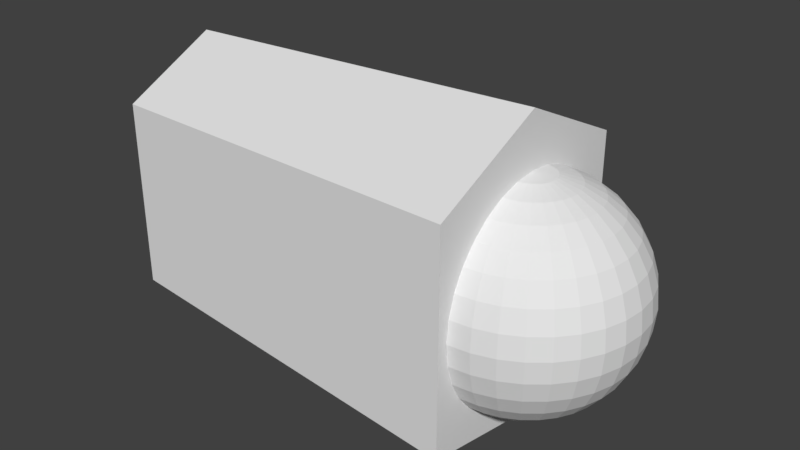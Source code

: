 # Source: R_finger0_0.blend  (saved by Blender 2.79.0; exported with 4.5.12 LTS)
import bpy
from mathutils import Matrix  # noqa: F401  (used for matrix-valued properties, if any)

bpy.ops.wm.read_factory_settings(use_empty=True)
scene = bpy.context.scene
scene.name = 'Scene'

# ---- collections
col_collection_1 = bpy.data.collections.new('Collection 1'); scene.collection.children.link(col_collection_1)

# ---- materials (node trees are filled in below, after node groups)
mat_r_finger0_0 = bpy.data.materials.new('R_finger0_0')
mat_r_finger0_0.alpha_threshold = 0.0
mat_r_finger0_0.use_transparent_shadow = False
mat_r_finger0_0.roughness = 0.5

# ---- material node trees

# ---- world
world_world = bpy.data.worlds.new('World'); scene.world = world_world
world_world.color = (0.05088, 0.05088, 0.05088)
world_world.use_sun_shadow = False
world_world.sun_shadow_jitter_overblur = 0.0
world_world.cycles.sampling_method = 'MANUAL'

# ---- meshes
me_028 = bpy.data.meshes.new('球.028')
me_028.from_pydata([(3.266e-07, 0.1951, 0.9808), (3.192e-07, 0.3827, 0.9239), (3.117e-07, 0.5556, 0.8315), (3.192e-07, 0.7071, 0.7071), (3.341e-07, 0.8315, 0.5556), (2.745e-07, 0.9239, 0.3827), (3.937e-07, 0.9808, 0.1951), (3.788e-07, 1.0, 7.55e-08), (3.937e-07, 0.9808, -0.1951), (2.298e-07, 0.9239, -0.3827), (3.341e-07, 0.8315, -0.5556), (3.192e-07, 0.7071, -0.7071), (3.415e-07, 0.5556, -0.8315), (3.043e-07, 0.3827, -0.9239), (3.08e-07, 0.1951, -0.9808), (0.03806, 0.1913, 0.9808), (0.07466, 0.3753, 0.9239), (0.1084, 0.5449, 0.8315), (0.138, 0.6935, 0.7071), (0.1622, 0.8155, 0.5556), (0.1802, 0.9061, 0.3827), (0.1913, 0.9619, 0.1951), (0.1951, 0.9808, 7.55e-08), (0.1913, 0.9619, -0.1951), (0.1802, 0.9061, -0.3827), (0.1622, 0.8155, -0.5556), (0.138, 0.6935, -0.7071), (0.1084, 0.5449, -0.8315), (0.07466, 0.3753, -0.9239), (0.03806, 0.1913, -0.9808), (0.07466, 0.1802, 0.9808), (0.1464, 0.3536, 0.9239), (0.2126, 0.5133, 0.8315), (0.2706, 0.6533, 0.7071), (0.3182, 0.7682, 0.5556), (0.3536, 0.8536, 0.3827), (0.3753, 0.9061, 0.1951), (0.3827, 0.9239, 7.55e-08), (0.3753, 0.9061, -0.1951), (0.3536, 0.8536, -0.3827), (0.3182, 0.7682, -0.5556), (0.2706, 0.6533, -0.7071), (0.2126, 0.5133, -0.8315), (0.1464, 0.3536, -0.9239), (0.07466, 0.1802, -0.9808), (0.1084, 0.1622, 0.9808), (0.2126, 0.3182, 0.9239), (0.3087, 0.4619, 0.8315), (0.3928, 0.5879, 0.7071), (0.4619, 0.6913, 0.5556), (0.5133, 0.7682, 0.3827), (0.5449, 0.8155, 0.1951), (0.5556, 0.8315, 7.55e-08), (0.5449, 0.8155, -0.1951), (0.5133, 0.7682, -0.3827), (0.4619, 0.6913, -0.5556), (0.3928, 0.5879, -0.7071), (0.3087, 0.4619, -0.8315), (0.2126, 0.3182, -0.9239), (0.1084, 0.1622, -0.9808), (0.138, 0.1379, 0.9808), (0.2706, 0.2706, 0.9239), (0.3928, 0.3928, 0.8315), (0.5, 0.5, 0.7071), (0.5879, 0.5879, 0.5556), (0.6533, 0.6533, 0.3827), (0.6935, 0.6935, 0.1951), (0.7071, 0.7071, 7.55e-08), (0.6935, 0.6935, -0.1951), (0.6533, 0.6533, -0.3827), (0.5879, 0.5879, -0.5556), (0.5, 0.5, -0.7071), (0.3928, 0.3928, -0.8315), (0.2706, 0.2706, -0.9239), (0.138, 0.1379, -0.9808), (0.1622, 0.1084, 0.9808), (0.3182, 0.2126, 0.9239), (0.4619, 0.3087, 0.8315), (0.5879, 0.3928, 0.7071), (0.6913, 0.4619, 0.5556), (0.7682, 0.5133, 0.3827), (0.8155, 0.5449, 0.1951), (0.8315, 0.5556, 7.55e-08), (0.8155, 0.5449, -0.1951), (0.7682, 0.5133, -0.3827), (0.6913, 0.4619, -0.5556), (0.5879, 0.3928, -0.7071), (0.4619, 0.3087, -0.8315), (0.3182, 0.2126, -0.9239), (0.1622, 0.1084, -0.9808), (0.1802, 0.07466, 0.9808), (0.3536, 0.1464, 0.9239), (0.5133, 0.2126, 0.8315), (0.6533, 0.2706, 0.7071), (0.7682, 0.3182, 0.5556), (0.8536, 0.3536, 0.3827), (0.9061, 0.3753, 0.1951), (0.9239, 0.3827, 7.55e-08), (0.9061, 0.3753, -0.1951), (0.8536, 0.3536, -0.3827), (0.7682, 0.3182, -0.5556), (0.6533, 0.2706, -0.7071), (0.5133, 0.2126, -0.8315), (0.3536, 0.1464, -0.9239), (0.1802, 0.07466, -0.9808), (0.1913, 0.03806, 0.9808), (0.3753, 0.07466, 0.9239), (0.5449, 0.1084, 0.8315), (0.6935, 0.1379, 0.7071), (0.8155, 0.1622, 0.5556), (0.9061, 0.1802, 0.3827), (0.9619, 0.1913, 0.1951), (0.9808, 0.1951, 7.55e-08), (0.9619, 0.1913, -0.1951), (0.9061, 0.1802, -0.3827), (0.8155, 0.1622, -0.5556), (0.6935, 0.1379, -0.7071), (0.5449, 0.1084, -0.8315), (0.3753, 0.07466, -0.9239), (0.1913, 0.03806, -0.9808), (0.1951, -7.212e-09, 0.9808), (0.3827, 4.122e-08, 0.9239), (0.5556, 2.632e-08, 0.8315), (0.7071, -2.584e-08, 0.7071), (0.8315, -8.544e-08, 0.5556), (0.9239, 6.357e-08, 0.3827), (0.9808, -8.544e-08, 0.1951), (1.0, -1.003e-07, 7.55e-08), (0.9808, -8.544e-08, -0.1951), (0.9239, 6.357e-08, -0.3827), (0.8315, -8.544e-08, -0.5556), (0.7071, -2.584e-08, -0.7071), (0.5556, -1.094e-08, -0.8315), (0.3827, 3.964e-09, -0.9239), (0.1951, 3.964e-09, -0.9808), (0.1913, -0.03806, 0.9808), (0.3753, -0.07466, 0.9239), (0.5449, -0.1084, 0.8315), (0.6935, -0.1379, 0.7071), (0.8155, -0.1622, 0.5556), (0.9061, -0.1802, 0.3827), (0.9619, -0.1913, 0.1951), (0.9808, -0.1951, 7.55e-08), (0.9619, -0.1913, -0.1951), (0.9061, -0.1802, -0.3827), (0.8155, -0.1622, -0.5556), (0.6935, -0.1379, -0.7071), (0.5449, -0.1084, -0.8315), (0.3753, -0.07466, -0.9239), (0.1913, -0.03806, -0.9808), (0.1802, -0.07466, 0.9808), (0.3536, -0.1464, 0.9239), (0.5133, -0.2126, 0.8315), (0.6533, -0.2706, 0.7071), (0.7682, -0.3182, 0.5556), (0.8536, -0.3536, 0.3827), (0.9061, -0.3753, 0.1951), (0.9239, -0.3827, 7.55e-08), (0.9061, -0.3753, -0.1951), (0.8536, -0.3536, -0.3827), (0.7682, -0.3182, -0.5556), (0.6533, -0.2706, -0.7071), (0.5133, -0.2126, -0.8315), (0.3536, -0.1464, -0.9239), (0.1802, -0.07466, -0.9808), (0.1622, -0.1084, 0.9808), (0.3182, -0.2126, 0.9239), (0.4619, -0.3087, 0.8315), (0.5879, -0.3928, 0.7071), (0.6913, -0.4619, 0.5556), (0.7682, -0.5133, 0.3827), (0.8155, -0.5449, 0.1951), (0.8315, -0.5556, 7.55e-08), (0.8155, -0.5449, -0.1951), (0.7682, -0.5133, -0.3827), (0.6913, -0.4619, -0.5556), (0.5879, -0.3928, -0.7071), (0.4619, -0.3087, -0.8315), (0.3182, -0.2126, -0.9239), (0.1622, -0.1084, -0.9808), (0.138, -0.1379, 0.9808), (0.2706, -0.2706, 0.9239), (0.3928, -0.3928, 0.8315), (0.5, -0.5, 0.7071), (0.5879, -0.5879, 0.5556), (0.6533, -0.6533, 0.3827), (0.6935, -0.6935, 0.1951), (0.7071, -0.7071, 7.55e-08), (0.6935, -0.6935, -0.1951), (0.6533, -0.6533, -0.3827), (0.5879, -0.5879, -0.5556), (0.5, -0.5, -0.7071), (0.3928, -0.3928, -0.8315), (0.2706, -0.2706, -0.9239), (0.1379, -0.1379, -0.9808), (0.1084, -0.1622, 0.9808), (0.2126, -0.3182, 0.9239), (0.3087, -0.4619, 0.8315), (0.3928, -0.5879, 0.7071), (0.4619, -0.6913, 0.5556), (0.5133, -0.7682, 0.3827), (0.5449, -0.8155, 0.1951), (0.5556, -0.8315, 7.55e-08), (0.5449, -0.8155, -0.1951), (0.5133, -0.7682, -0.3827), (0.4619, -0.6913, -0.5556), (0.3928, -0.5879, -0.7071), (0.3087, -0.4619, -0.8315), (0.2126, -0.3182, -0.9239), (0.1084, -0.1622, -0.9808), (3.258e-07, 0.0, -1.0), (0.07466, -0.1802, 0.9808), (0.1464, -0.3536, 0.9239), (0.2126, -0.5133, 0.8315), (0.2706, -0.6533, 0.7071), (0.3182, -0.7682, 0.5556), (0.3536, -0.8536, 0.3827), (0.3753, -0.9061, 0.1951), (0.3827, -0.9239, 7.55e-08), (0.3753, -0.9061, -0.1951), (0.3536, -0.8536, -0.3827), (0.3182, -0.7682, -0.5556), (0.2706, -0.6533, -0.7071), (0.2126, -0.5133, -0.8315), (0.1464, -0.3536, -0.9239), (0.07466, -0.1802, -0.9808), (0.03806, -0.1913, 0.9808), (0.07466, -0.3753, 0.9239), (0.1084, -0.5449, 0.8315), (0.1379, -0.6935, 0.7071), (0.1622, -0.8155, 0.5556), (0.1802, -0.9061, 0.3827), (0.1913, -0.9619, 0.1951), (0.1951, -0.9808, 7.55e-08), (0.1913, -0.9619, -0.1951), (0.1802, -0.9061, -0.3827), (0.1622, -0.8155, -0.5556), (0.1379, -0.6935, -0.7071), (0.1084, -0.5449, -0.8315), (0.07466, -0.3753, -0.9239), (0.03806, -0.1913, -0.9808), (3.117e-07, -0.1951, 0.9808), (2.819e-07, -0.3827, 0.9239), (2.819e-07, -0.5556, 0.8315), (1.851e-07, -0.7071, 0.7071), (1.404e-07, -0.8315, 0.5556), (3.192e-07, -0.9239, 0.3827), (9.567e-08, -0.9808, 0.1951), (1.404e-07, -1.0, 7.55e-08), (9.567e-08, -0.9808, -0.1951), (3.192e-07, -0.9239, -0.3827), (1.404e-07, -0.8315, -0.5556), (1.851e-07, -0.7071, -0.7071), (2.596e-07, -0.5556, -0.8315), (2.521e-07, -0.3827, -0.9239), (3.155e-07, -0.1951, -0.9808), (2.48e-08, -1.247e-07, 1.0), (0.004323, 1.042, 0.9736), (0.004323, -1.094, 0.9736), (-3.464, -0.9004, 0.7936), (-3.464, 0.8483, 0.7936), (0.004323, 1.042, -0.9877), (0.004323, -1.094, -0.9877), (-3.464, -0.9004, -0.9289), (-3.464, 0.8483, -0.9289), (0.004323, -0.02602, 1.175), (-3.464, -0.02602, 0.9706), (0.004323, -0.02602, -1.495), (-3.464, -0.02602, -1.375)], [], [(4, 3, 18, 19), (2, 1, 16, 17), (13, 12, 27, 28), (11, 10, 25, 26), (9, 8, 23, 24), (7, 6, 21, 22), (5, 4, 19, 20), (3, 2, 17, 18), (14, 13, 28, 29), (1, 0, 15, 16), (12, 11, 26, 27), (10, 9, 24, 25), (8, 7, 22, 23), (6, 5, 20, 21), (19, 18, 33, 34), (17, 16, 31, 32), (28, 27, 42, 43), (26, 25, 40, 41), (24, 23, 38, 39), (22, 21, 36, 37), (20, 19, 34, 35), (18, 17, 32, 33), (29, 28, 43, 44), (16, 15, 30, 31), (27, 26, 41, 42), (25, 24, 39, 40), (23, 22, 37, 38), (21, 20, 35, 36), (34, 33, 48, 49), (32, 31, 46, 47), (43, 42, 57, 58), (41, 40, 55, 56), (39, 38, 53, 54), (37, 36, 51, 52), (35, 34, 49, 50), (33, 32, 47, 48), (44, 43, 58, 59), (31, 30, 45, 46), (42, 41, 56, 57), (40, 39, 54, 55), (38, 37, 52, 53), (36, 35, 50, 51), (49, 48, 63, 64), (47, 46, 61, 62), (58, 57, 72, 73), (56, 55, 70, 71), (54, 53, 68, 69), (52, 51, 66, 67), (50, 49, 64, 65), (48, 47, 62, 63), (59, 58, 73, 74), (46, 45, 60, 61), (57, 56, 71, 72), (55, 54, 69, 70), (53, 52, 67, 68), (51, 50, 65, 66), (64, 63, 78, 79), (62, 61, 76, 77), (73, 72, 87, 88), (71, 70, 85, 86), (69, 68, 83, 84), (67, 66, 81, 82), (65, 64, 79, 80), (63, 62, 77, 78), (74, 73, 88, 89), (61, 60, 75, 76), (72, 71, 86, 87), (70, 69, 84, 85), (68, 67, 82, 83), (66, 65, 80, 81), (79, 78, 93, 94), (77, 76, 91, 92), (88, 87, 102, 103), (86, 85, 100, 101), (84, 83, 98, 99), (82, 81, 96, 97), (80, 79, 94, 95), (78, 77, 92, 93), (89, 88, 103, 104), (76, 75, 90, 91), (87, 86, 101, 102), (85, 84, 99, 100), (83, 82, 97, 98), (81, 80, 95, 96), (94, 93, 108, 109), (92, 91, 106, 107), (103, 102, 117, 118), (101, 100, 115, 116), (99, 98, 113, 114), (97, 96, 111, 112), (95, 94, 109, 110), (93, 92, 107, 108), (104, 103, 118, 119), (91, 90, 105, 106), (102, 101, 116, 117), (100, 99, 114, 115), (98, 97, 112, 113), (96, 95, 110, 111), (109, 108, 123, 124), (107, 106, 121, 122), (118, 117, 132, 133), (116, 115, 130, 131), (114, 113, 128, 129), (112, 111, 126, 127), (110, 109, 124, 125), (108, 107, 122, 123), (119, 118, 133, 134), (106, 105, 120, 121), (117, 116, 131, 132), (115, 114, 129, 130), (113, 112, 127, 128), (111, 110, 125, 126), (124, 123, 138, 139), (122, 121, 136, 137), (133, 132, 147, 148), (131, 130, 145, 146), (129, 128, 143, 144), (127, 126, 141, 142), (125, 124, 139, 140), (123, 122, 137, 138), (134, 133, 148, 149), (121, 120, 135, 136), (132, 131, 146, 147), (130, 129, 144, 145), (128, 127, 142, 143), (126, 125, 140, 141), (139, 138, 153, 154), (137, 136, 151, 152), (148, 147, 162, 163), (146, 145, 160, 161), (144, 143, 158, 159), (142, 141, 156, 157), (140, 139, 154, 155), (138, 137, 152, 153), (149, 148, 163, 164), (136, 135, 150, 151), (147, 146, 161, 162), (145, 144, 159, 160), (143, 142, 157, 158), (141, 140, 155, 156), (154, 153, 168, 169), (152, 151, 166, 167), (163, 162, 177, 178), (161, 160, 175, 176), (159, 158, 173, 174), (157, 156, 171, 172), (155, 154, 169, 170), (153, 152, 167, 168), (164, 163, 178, 179), (151, 150, 165, 166), (162, 161, 176, 177), (160, 159, 174, 175), (158, 157, 172, 173), (156, 155, 170, 171), (169, 168, 183, 184), (167, 166, 181, 182), (178, 177, 192, 193), (176, 175, 190, 191), (174, 173, 188, 189), (172, 171, 186, 187), (170, 169, 184, 185), (168, 167, 182, 183), (179, 178, 193, 194), (166, 165, 180, 181), (177, 176, 191, 192), (175, 174, 189, 190), (173, 172, 187, 188), (171, 170, 185, 186), (184, 183, 198, 199), (182, 181, 196, 197), (193, 192, 207, 208), (191, 190, 205, 206), (189, 188, 203, 204), (187, 186, 201, 202), (185, 184, 199, 200), (183, 182, 197, 198), (194, 193, 208, 209), (181, 180, 195, 196), (192, 191, 206, 207), (190, 189, 204, 205), (188, 187, 202, 203), (186, 185, 200, 201), (199, 198, 214, 215), (197, 196, 212, 213), (208, 207, 223, 224), (206, 205, 221, 222), (204, 203, 219, 220), (202, 201, 217, 218), (200, 199, 215, 216), (198, 197, 213, 214), (209, 208, 224, 225), (196, 195, 211, 212), (207, 206, 222, 223), (205, 204, 220, 221), (203, 202, 218, 219), (201, 200, 216, 217), (215, 214, 229, 230), (213, 212, 227, 228), (224, 223, 238, 239), (222, 221, 236, 237), (220, 219, 234, 235), (218, 217, 232, 233), (216, 215, 230, 231), (214, 213, 228, 229), (225, 224, 239, 240), (212, 211, 226, 227), (223, 222, 237, 238), (221, 220, 235, 236), (219, 218, 233, 234), (217, 216, 231, 232), (230, 229, 244, 245), (228, 227, 242, 243), (239, 238, 253, 254), (237, 236, 251, 252), (235, 234, 249, 250), (233, 232, 247, 248), (231, 230, 245, 246), (229, 228, 243, 244), (240, 239, 254, 255), (227, 226, 241, 242), (238, 237, 252, 253), (236, 235, 250, 251), (234, 233, 248, 249), (232, 231, 246, 247), (210, 14, 29), (0, 256, 15), (210, 29, 44), (15, 256, 30), (210, 44, 59), (30, 256, 45), (210, 59, 74), (45, 256, 60), (210, 74, 89), (60, 256, 75), (210, 89, 104), (75, 256, 90), (210, 104, 119), (90, 256, 105), (210, 119, 134), (105, 256, 120), (210, 134, 149), (120, 256, 135), (210, 149, 164), (135, 256, 150), (210, 164, 179), (150, 256, 165), (210, 179, 194), (165, 256, 180), (210, 194, 209), (180, 256, 195), (210, 209, 225), (195, 256, 211), (210, 225, 240), (211, 256, 226), (210, 240, 255), (226, 256, 241), (261, 267, 265, 257), (262, 263, 259, 258), (268, 264, 260, 266), (264, 261, 257, 260), (257, 265, 266, 260), (264, 268, 267, 261), (267, 262, 258, 265), (265, 258, 259, 266), (268, 263, 262, 267), (263, 268, 266, 259)])
_uv = me_028.uv_layers.new(name='UVマップ')
_uv.uv.foreach_set('vector', [0.1993, 0.58, 0.2256, 0.5825, 0.224, 0.6003, 0.2, 0.6009, 0.2511, 0.5884, 0.2755, 0.5971, 0.2727, 0.6064, 0.2483, 0.6022, 0.0311, 0.7049, 0.03809, 0.6827, 0.04942, 0.6884, 0.03919, 0.7077, 0.04857, 0.6611, 0.06258, 0.6409, 0.07694, 0.6542, 0.06206, 0.6705, 0.07988, 0.6228, 0.1001, 0.6074, 0.1124, 0.6275, 0.09382, 0.6398, 0.1227, 0.5951, 0.1472, 0.5863, 0.1541, 0.6094, 0.1326, 0.6173, 0.173, 0.5812, 0.1993, 0.58, 0.2, 0.6009, 0.1766, 0.6039, 0.2256, 0.5825, 0.2511, 0.5884, 0.2483, 0.6022, 0.224, 0.6003, 0.02721, 0.7271, 0.0311, 0.7049, 0.03919, 0.7077, 0.03139, 0.728, 0.2755, 0.5971, 0.2985, 0.6078, 0.2968, 0.6124, 0.2727, 0.6064, 0.03809, 0.6827, 0.04857, 0.6611, 0.06206, 0.6705, 0.04942, 0.6884, 0.06258, 0.6409, 0.07988, 0.6228, 0.09382, 0.6398, 0.07694, 0.6542, 0.1001, 0.6074, 0.1227, 0.5951, 0.1326, 0.6173, 0.1124, 0.6275, 0.1472, 0.5863, 0.173, 0.5812, 0.1766, 0.6039, 0.1541, 0.6094, 0.2, 0.6009, 0.224, 0.6003, 0.2246, 0.6169, 0.2024, 0.6198, 0.2483, 0.6022, 0.2727, 0.6064, 0.2716, 0.6157, 0.2477, 0.6155, 0.03919, 0.7077, 0.04942, 0.6884, 0.05895, 0.6954, 0.04629, 0.7118, 0.06206, 0.6705, 0.07694, 0.6542, 0.08848, 0.6675, 0.07308, 0.6806, 0.09382, 0.6398, 0.1124, 0.6275, 0.1226, 0.6458, 0.105, 0.6559, 0.1326, 0.6173, 0.1541, 0.6094, 0.1607, 0.63, 0.1412, 0.6372, 0.1766, 0.6039, 0.2, 0.6009, 0.2024, 0.6198, 0.1811, 0.6242, 0.224, 0.6003, 0.2483, 0.6022, 0.2477, 0.6155, 0.2246, 0.6169, 0.03139, 0.728, 0.03919, 0.7077, 0.04629, 0.7118, 0.03523, 0.7297, 0.2727, 0.6064, 0.2968, 0.6124, 0.2959, 0.6172, 0.2716, 0.6157, 0.04942, 0.6884, 0.06206, 0.6705, 0.07308, 0.6806, 0.05895, 0.6954, 0.07694, 0.6542, 0.09382, 0.6398, 0.105, 0.6559, 0.08848, 0.6675, 0.1124, 0.6275, 0.1326, 0.6173, 0.1412, 0.6372, 0.1226, 0.6458, 0.1541, 0.6094, 0.1766, 0.6039, 0.1811, 0.6242, 0.1607, 0.63, 0.2024, 0.6198, 0.2246, 0.6169, 0.2271, 0.6325, 0.2061, 0.6373, 0.2477, 0.6155, 0.2716, 0.6157, 0.272, 0.6248, 0.249, 0.6283, 0.04629, 0.7118, 0.05895, 0.6954, 0.06681, 0.7033, 0.05233, 0.7168, 0.07308, 0.6806, 0.08848, 0.6675, 0.09778, 0.6808, 0.08199, 0.6914, 0.105, 0.6559, 0.1226, 0.6458, 0.1311, 0.6631, 0.1142, 0.6715, 0.1412, 0.6372, 0.1607, 0.63, 0.1671, 0.6489, 0.1488, 0.6556, 0.1811, 0.6242, 0.2024, 0.6198, 0.2061, 0.6373, 0.1862, 0.6428, 0.2246, 0.6169, 0.2477, 0.6155, 0.249, 0.6283, 0.2271, 0.6325, 0.03523, 0.7297, 0.04629, 0.7118, 0.05233, 0.7168, 0.0386, 0.7321, 0.2716, 0.6157, 0.2959, 0.6172, 0.296, 0.6219, 0.272, 0.6248, 0.05895, 0.6954, 0.07308, 0.6806, 0.08199, 0.6914, 0.06681, 0.7033, 0.08848, 0.6675, 0.105, 0.6559, 0.1142, 0.6715, 0.09778, 0.6808, 0.1226, 0.6458, 0.1412, 0.6372, 0.1488, 0.6556, 0.1311, 0.6631, 0.1607, 0.63, 0.1811, 0.6242, 0.1862, 0.6428, 0.1671, 0.6489, 0.2061, 0.6373, 0.2271, 0.6325, 0.2311, 0.6473, 0.2111, 0.6539, 0.249, 0.6283, 0.272, 0.6248, 0.274, 0.6336, 0.252, 0.6405, 0.05233, 0.7168, 0.06681, 0.7033, 0.07311, 0.7119, 0.05725, 0.7226, 0.08199, 0.6914, 0.09778, 0.6808, 0.1052, 0.6943, 0.08907, 0.7026, 0.1142, 0.6715, 0.1311, 0.6631, 0.1384, 0.6799, 0.1216, 0.6868, 0.1488, 0.6556, 0.1671, 0.6489, 0.1735, 0.6669, 0.1557, 0.6733, 0.1862, 0.6428, 0.2061, 0.6373, 0.2111, 0.6539, 0.1919, 0.6605, 0.2271, 0.6325, 0.249, 0.6283, 0.252, 0.6405, 0.2311, 0.6473, 0.0386, 0.7321, 0.05233, 0.7168, 0.05725, 0.7226, 0.04144, 0.7349, 0.272, 0.6248, 0.296, 0.6219, 0.2969, 0.6266, 0.274, 0.6336, 0.06681, 0.7033, 0.08199, 0.6914, 0.08907, 0.7026, 0.07311, 0.7119, 0.09778, 0.6808, 0.1142, 0.6715, 0.1216, 0.6868, 0.1052, 0.6943, 0.1311, 0.6631, 0.1488, 0.6556, 0.1557, 0.6733, 0.1384, 0.6799, 0.1671, 0.6489, 0.1862, 0.6428, 0.1919, 0.6605, 0.1735, 0.6669, 0.2111, 0.6539, 0.2311, 0.6473, 0.2366, 0.6615, 0.2172, 0.67, 0.252, 0.6405, 0.274, 0.6336, 0.2773, 0.642, 0.2566, 0.6522, 0.05725, 0.7226, 0.07311, 0.7119, 0.07793, 0.721, 0.06107, 0.7289, 0.08907, 0.7026, 0.1052, 0.6943, 0.111, 0.7079, 0.09449, 0.7141, 0.1216, 0.6868, 0.1384, 0.6799, 0.1446, 0.6966, 0.1276, 0.7022, 0.1557, 0.6733, 0.1735, 0.6669, 0.1799, 0.6846, 0.162, 0.6909, 0.1919, 0.6605, 0.2111, 0.6539, 0.2172, 0.67, 0.1983, 0.6777, 0.2311, 0.6473, 0.252, 0.6405, 0.2566, 0.6522, 0.2366, 0.6615, 0.04144, 0.7349, 0.05725, 0.7226, 0.06107, 0.7289, 0.04368, 0.7382, 0.274, 0.6336, 0.2969, 0.6266, 0.2987, 0.631, 0.2773, 0.642, 0.07311, 0.7119, 0.08907, 0.7026, 0.09449, 0.7141, 0.07793, 0.721, 0.1052, 0.6943, 0.1216, 0.6868, 0.1276, 0.7022, 0.111, 0.7079, 0.1384, 0.6799, 0.1557, 0.6733, 0.162, 0.6909, 0.1446, 0.6966, 0.1735, 0.6669, 0.1919, 0.6605, 0.1983, 0.6777, 0.1799, 0.6846, 0.2172, 0.67, 0.2366, 0.6615, 0.2438, 0.6753, 0.2247, 0.686, 0.2566, 0.6522, 0.2773, 0.642, 0.2821, 0.6497, 0.2629, 0.6632, 0.06107, 0.7289, 0.07793, 0.721, 0.08132, 0.7304, 0.06377, 0.7356, 0.09449, 0.7141, 0.111, 0.7079, 0.1151, 0.7218, 0.09832, 0.7259, 0.1276, 0.7022, 0.1446, 0.6966, 0.1496, 0.7137, 0.1321, 0.7178, 0.162, 0.6909, 0.1799, 0.6846, 0.1866, 0.7028, 0.1679, 0.7089, 0.1983, 0.6777, 0.2172, 0.67, 0.2247, 0.686, 0.2056, 0.6951, 0.2366, 0.6615, 0.2566, 0.6522, 0.2629, 0.6632, 0.2438, 0.6753, 0.04368, 0.7382, 0.06107, 0.7289, 0.06377, 0.7356, 0.04528, 0.7418, 0.2773, 0.642, 0.2987, 0.631, 0.3013, 0.635, 0.2821, 0.6497, 0.07793, 0.721, 0.09449, 0.7141, 0.09832, 0.7259, 0.08132, 0.7304, 0.111, 0.7079, 0.1276, 0.7022, 0.1321, 0.7178, 0.1151, 0.7218, 0.1446, 0.6966, 0.162, 0.6909, 0.1679, 0.7089, 0.1496, 0.7137, 0.1799, 0.6846, 0.1983, 0.6777, 0.2056, 0.6951, 0.1866, 0.7028, 0.2247, 0.686, 0.2438, 0.6753, 0.2528, 0.6887, 0.2339, 0.702, 0.2629, 0.6632, 0.2821, 0.6497, 0.2881, 0.6566, 0.2709, 0.6735, 0.06377, 0.7356, 0.08132, 0.7304, 0.08331, 0.7401, 0.06536, 0.7426, 0.09832, 0.7259, 0.1151, 0.7218, 0.1176, 0.736, 0.1006, 0.7379, 0.1321, 0.7178, 0.1496, 0.7137, 0.1533, 0.7318, 0.135, 0.734, 0.1679, 0.7089, 0.1866, 0.7028, 0.1938, 0.7222, 0.1732, 0.7284, 0.2056, 0.6951, 0.2247, 0.686, 0.2339, 0.702, 0.2141, 0.7133, 0.2438, 0.6753, 0.2629, 0.6632, 0.2709, 0.6735, 0.2528, 0.6887, 0.04528, 0.7418, 0.06377, 0.7356, 0.06536, 0.7426, 0.04622, 0.7455, 0.2821, 0.6497, 0.3013, 0.635, 0.3046, 0.6385, 0.2881, 0.6566, 0.08132, 0.7304, 0.09832, 0.7259, 0.1006, 0.7379, 0.08331, 0.7401, 0.1151, 0.7218, 0.1321, 0.7178, 0.135, 0.734, 0.1176, 0.736, 0.1496, 0.7137, 0.1679, 0.7089, 0.1732, 0.7284, 0.1533, 0.7318, 0.1866, 0.7028, 0.2056, 0.6951, 0.2141, 0.7133, 0.1938, 0.7222, 0.2339, 0.702, 0.2528, 0.6887, 0.2641, 0.7016, 0.2454, 0.7184, 0.2709, 0.6735, 0.2881, 0.6566, 0.2955, 0.6626, 0.2808, 0.6828, 0.06536, 0.7426, 0.08331, 0.7401, 0.08391, 0.7499, 0.06583, 0.7497, 0.1006, 0.7379, 0.1176, 0.736, 0.1184, 0.7503, 0.1013, 0.7501, 0.135, 0.734, 0.1533, 0.7318, 0.1549, 0.751, 0.136, 0.7506, 0.1732, 0.7284, 0.1938, 0.7222, 0.202, 0.7439, 0.1776, 0.7514, 0.2141, 0.7133, 0.2339, 0.702, 0.2454, 0.7184, 0.2246, 0.7327, 0.2528, 0.6887, 0.2709, 0.6735, 0.2808, 0.6828, 0.2641, 0.7016, 0.04622, 0.7455, 0.06536, 0.7426, 0.06583, 0.7497, 0.04649, 0.7494, 0.2881, 0.6566, 0.3046, 0.6385, 0.3085, 0.6413, 0.2955, 0.6626, 0.08331, 0.7401, 0.1006, 0.7379, 0.1013, 0.7501, 0.08391, 0.7499, 0.1176, 0.736, 0.135, 0.734, 0.136, 0.7506, 0.1184, 0.7503, 0.1533, 0.7318, 0.1732, 0.7284, 0.1776, 0.7514, 0.1549, 0.751, 0.1938, 0.7222, 0.2141, 0.7133, 0.2246, 0.7327, 0.202, 0.7439, 0.244, 0.7868, 0.2619, 0.8049, 0.2497, 0.8171, 0.2316, 0.8027, 0.2772, 0.825, 0.2899, 0.8465, 0.2821, 0.8517, 0.2666, 0.8336, 0.06583, 0.7497, 0.08391, 0.7499, 0.08312, 0.7596, 0.06518, 0.7568, 0.1013, 0.7501, 0.1184, 0.7503, 0.1174, 0.7646, 0.1004, 0.7622, 0.136, 0.7506, 0.1549, 0.751, 0.1529, 0.7698, 0.1347, 0.767, 0.1776, 0.7514, 0.2015, 0.7595, 0.1925, 0.7808, 0.1723, 0.7738, 0.2237, 0.7715, 0.244, 0.7868, 0.2316, 0.8027, 0.2124, 0.7905, 0.2619, 0.8049, 0.2772, 0.825, 0.2666, 0.8336, 0.2497, 0.8171, 0.04649, 0.7494, 0.06583, 0.7497, 0.06518, 0.7568, 0.04608, 0.7533, 0.2899, 0.8465, 0.3004, 0.8687, 0.2963, 0.871, 0.2821, 0.8517, 0.08391, 0.7499, 0.1013, 0.7501, 0.1004, 0.7622, 0.08312, 0.7596, 0.1184, 0.7503, 0.136, 0.7506, 0.1347, 0.767, 0.1174, 0.7646, 0.1549, 0.751, 0.1776, 0.7514, 0.1723, 0.7738, 0.1529, 0.7698, 0.2015, 0.7595, 0.2237, 0.7715, 0.2124, 0.7905, 0.1925, 0.7808, 0.2316, 0.8027, 0.2497, 0.8171, 0.2399, 0.8298, 0.2216, 0.8182, 0.2666, 0.8336, 0.2821, 0.8517, 0.2755, 0.8579, 0.2579, 0.8431, 0.06518, 0.7568, 0.08312, 0.7596, 0.08093, 0.7693, 0.06341, 0.7637, 0.1004, 0.7622, 0.1174, 0.7646, 0.1146, 0.7786, 0.09787, 0.7742, 0.1347, 0.767, 0.1529, 0.7698, 0.1487, 0.7875, 0.1314, 0.7829, 0.1723, 0.7738, 0.1925, 0.7808, 0.1848, 0.7998, 0.1665, 0.793, 0.2124, 0.7905, 0.2316, 0.8027, 0.2216, 0.8182, 0.2032, 0.8082, 0.2497, 0.8171, 0.2666, 0.8336, 0.2579, 0.8431, 0.2399, 0.8298, 0.04608, 0.7533, 0.06518, 0.7568, 0.06341, 0.7637, 0.045, 0.757, 0.2821, 0.8517, 0.2963, 0.871, 0.2928, 0.874, 0.2755, 0.8579, 0.08312, 0.7596, 0.1004, 0.7622, 0.09787, 0.7742, 0.08093, 0.7693, 0.1174, 0.7646, 0.1347, 0.767, 0.1314, 0.7829, 0.1146, 0.7786, 0.1529, 0.7698, 0.1723, 0.7738, 0.1665, 0.793, 0.1487, 0.7875, 0.1925, 0.7808, 0.2124, 0.7905, 0.2032, 0.8082, 0.1848, 0.7998, 0.2216, 0.8182, 0.2399, 0.8298, 0.232, 0.8429, 0.2135, 0.8335, 0.2579, 0.8431, 0.2755, 0.8579, 0.2702, 0.865, 0.2509, 0.8534, 0.06341, 0.7637, 0.08093, 0.7693, 0.07735, 0.7787, 0.06054, 0.7704, 0.09787, 0.7742, 0.1146, 0.7786, 0.1101, 0.7924, 0.09382, 0.7859, 0.1314, 0.7829, 0.1487, 0.7875, 0.1432, 0.8044, 0.1266, 0.7983, 0.1665, 0.793, 0.1848, 0.7998, 0.1776, 0.8174, 0.1602, 0.8106, 0.2032, 0.8082, 0.2216, 0.8182, 0.2135, 0.8335, 0.1953, 0.825, 0.2399, 0.8298, 0.2579, 0.8431, 0.2509, 0.8534, 0.232, 0.8429, 0.045, 0.757, 0.06341, 0.7637, 0.06054, 0.7704, 0.04326, 0.7606, 0.2755, 0.8579, 0.2928, 0.874, 0.2899, 0.8776, 0.2702, 0.865, 0.08093, 0.7693, 0.09787, 0.7742, 0.09382, 0.7859, 0.07735, 0.7787, 0.1146, 0.7786, 0.1314, 0.7829, 0.1266, 0.7983, 0.1101, 0.7924, 0.1487, 0.7875, 0.1665, 0.793, 0.1602, 0.8106, 0.1432, 0.8044, 0.1848, 0.7998, 0.2032, 0.8082, 0.1953, 0.825, 0.1776, 0.8174, 0.2135, 0.8335, 0.232, 0.8429, 0.2258, 0.8564, 0.2067, 0.8488, 0.2509, 0.8534, 0.2702, 0.865, 0.2663, 0.8728, 0.2456, 0.8644, 0.06054, 0.7704, 0.07735, 0.7787, 0.07237, 0.7877, 0.05655, 0.7766, 0.09382, 0.7859, 0.1101, 0.7924, 0.1042, 0.8058, 0.08824, 0.7973, 0.1266, 0.7983, 0.1432, 0.8044, 0.1367, 0.8207, 0.1203, 0.8135, 0.1602, 0.8106, 0.1776, 0.8174, 0.1707, 0.8347, 0.1535, 0.8277, 0.1953, 0.825, 0.2135, 0.8335, 0.2067, 0.8488, 0.1884, 0.8416, 0.232, 0.8429, 0.2509, 0.8534, 0.2456, 0.8644, 0.2258, 0.8564, 0.04326, 0.7606, 0.06054, 0.7704, 0.05655, 0.7766, 0.04089, 0.7638, 0.2702, 0.865, 0.2899, 0.8776, 0.2877, 0.8817, 0.2663, 0.8728, 0.07735, 0.7787, 0.09382, 0.7859, 0.08824, 0.7973, 0.07237, 0.7877, 0.1101, 0.7924, 0.1266, 0.7983, 0.1203, 0.8135, 0.1042, 0.8058, 0.1432, 0.8044, 0.1602, 0.8106, 0.1535, 0.8277, 0.1367, 0.8207, 0.1776, 0.8174, 0.1953, 0.825, 0.1884, 0.8416, 0.1707, 0.8347, 0.2067, 0.8488, 0.2258, 0.8564, 0.221, 0.8705, 0.2012, 0.8647, 0.2456, 0.8644, 0.2663, 0.8728, 0.2636, 0.8811, 0.2418, 0.8759, 0.05655, 0.7766, 0.07237, 0.7877, 0.06592, 0.7962, 0.05145, 0.7824, 0.08824, 0.7973, 0.1042, 0.8058, 0.09664, 0.8191, 0.08104, 0.8084, 0.1203, 0.8135, 0.1367, 0.8207, 0.1293, 0.8371, 0.1128, 0.8285, 0.1535, 0.8277, 0.1707, 0.8347, 0.1639, 0.852, 0.1463, 0.8449, 0.1884, 0.8416, 0.2067, 0.8488, 0.2012, 0.8647, 0.1822, 0.8585, 0.2258, 0.8564, 0.2456, 0.8644, 0.2418, 0.8759, 0.221, 0.8705, 0.04089, 0.7638, 0.05655, 0.7766, 0.05145, 0.7824, 0.03793, 0.7665, 0.2663, 0.8728, 0.2877, 0.8817, 0.2863, 0.8861, 0.2636, 0.8811, 0.07237, 0.7877, 0.08824, 0.7973, 0.08104, 0.8084, 0.06592, 0.7962, 0.1042, 0.8058, 0.1203, 0.8135, 0.1128, 0.8285, 0.09664, 0.8191, 0.1367, 0.8207, 0.1535, 0.8277, 0.1463, 0.8449, 0.1293, 0.8371, 0.1707, 0.8347, 0.1884, 0.8416, 0.1822, 0.8585, 0.1639, 0.852, 0.2012, 0.8647, 0.221, 0.8705, 0.2178, 0.8852, 0.1968, 0.8813, 0.2418, 0.8759, 0.2636, 0.8811, 0.2624, 0.8898, 0.2397, 0.888, 0.05145, 0.7824, 0.06592, 0.7962, 0.05793, 0.8041, 0.04524, 0.7873, 0.08104, 0.8084, 0.09664, 0.8191, 0.08735, 0.8323, 0.07207, 0.8191, 0.1128, 0.8285, 0.1293, 0.8371, 0.1208, 0.8539, 0.1037, 0.8438, 0.1463, 0.8449, 0.1639, 0.852, 0.1572, 0.8701, 0.1386, 0.8626, 0.1822, 0.8585, 0.2012, 0.8647, 0.1968, 0.8813, 0.1766, 0.8762, 0.221, 0.8705, 0.2418, 0.8759, 0.2397, 0.888, 0.2178, 0.8852, 0.03793, 0.7665, 0.05145, 0.7824, 0.04524, 0.7873, 0.03444, 0.7688, 0.2636, 0.8811, 0.2863, 0.8861, 0.2858, 0.8907, 0.2624, 0.8898, 0.06592, 0.7962, 0.08104, 0.8084, 0.07207, 0.8191, 0.05793, 0.8041, 0.09664, 0.8191, 0.1128, 0.8285, 0.1037, 0.8438, 0.08735, 0.8323, 0.1293, 0.8371, 0.1463, 0.8449, 0.1386, 0.8626, 0.1208, 0.8539, 0.1639, 0.852, 0.1822, 0.8585, 0.1766, 0.8762, 0.1572, 0.8701, 0.1968, 0.8813, 0.2178, 0.8852, 0.2164, 0.9009, 0.1938, 0.8992, 0.2397, 0.888, 0.2624, 0.8898, 0.2626, 0.8987, 0.2393, 0.9007, 0.04524, 0.7873, 0.05793, 0.8041, 0.04826, 0.8112, 0.03795, 0.7914, 0.07207, 0.8191, 0.08735, 0.8323, 0.07595, 0.8455, 0.06109, 0.8293, 0.1037, 0.8438, 0.1208, 0.8539, 0.1108, 0.8718, 0.0926, 0.8596, 0.1386, 0.8626, 0.1572, 0.8701, 0.1505, 0.8896, 0.1302, 0.8817, 0.1766, 0.8762, 0.1968, 0.8813, 0.1938, 0.8992, 0.1718, 0.8954, 0.2178, 0.8852, 0.2397, 0.888, 0.2393, 0.9007, 0.2164, 0.9009, 0.03444, 0.7688, 0.04524, 0.7873, 0.03795, 0.7914, 0.03049, 0.7704, 0.2624, 0.8898, 0.2858, 0.8907, 0.2861, 0.8953, 0.2626, 0.8987, 0.05793, 0.8041, 0.07207, 0.8191, 0.06109, 0.8293, 0.04826, 0.8112, 0.08735, 0.8323, 0.1037, 0.8438, 0.0926, 0.8596, 0.07595, 0.8455, 0.1208, 0.8539, 0.1386, 0.8626, 0.1302, 0.8817, 0.1108, 0.8718, 0.1572, 0.8701, 0.1766, 0.8762, 0.1718, 0.8954, 0.1505, 0.8896, 0.1938, 0.8992, 0.2164, 0.9009, 0.2169, 0.9177, 0.1924, 0.9188, 0.2393, 0.9007, 0.2626, 0.8987, 0.2644, 0.9077, 0.241, 0.9138, 0.03795, 0.7914, 0.04826, 0.8112, 0.03677, 0.817, 0.02961, 0.7942, 0.06109, 0.8293, 0.07595, 0.8455, 0.06193, 0.8585, 0.04772, 0.8388, 0.0926, 0.8596, 0.1108, 0.8718, 0.09894, 0.8914, 0.07879, 0.8766, 0.1302, 0.8817, 0.1505, 0.8896, 0.1436, 0.9111, 0.1207, 0.9028, 0.1718, 0.8954, 0.1938, 0.8992, 0.1924, 0.9188, 0.1676, 0.917, 0.2164, 0.9009, 0.2393, 0.9007, 0.241, 0.9138, 0.2169, 0.9177, 0.03049, 0.7704, 0.03795, 0.7914, 0.02961, 0.7942, 0.02618, 0.7712, 0.2626, 0.8987, 0.2861, 0.8953, 0.2873, 0.8998, 0.2644, 0.9077, 0.04826, 0.8112, 0.06109, 0.8293, 0.04772, 0.8388, 0.03677, 0.817, 0.07595, 0.8455, 0.0926, 0.8596, 0.07879, 0.8766, 0.06193, 0.8585, 0.1108, 0.8718, 0.1302, 0.8817, 0.1207, 0.9028, 0.09894, 0.8914, 0.1505, 0.8896, 0.1718, 0.8954, 0.1676, 0.917, 0.1436, 0.9111, 0.02553, 0.749, 0.02721, 0.7271, 0.03139, 0.728, 0.2985, 0.6078, 0.3205, 0.6195, 0.2968, 0.6124, 0.02553, 0.749, 0.03139, 0.728, 0.03523, 0.7297, 0.2968, 0.6124, 0.3205, 0.6195, 0.2959, 0.6172, 0.02553, 0.749, 0.03523, 0.7297, 0.0386, 0.7321, 0.2959, 0.6172, 0.3205, 0.6195, 0.296, 0.6219, 0.02553, 0.749, 0.0386, 0.7321, 0.04144, 0.7349, 0.296, 0.6219, 0.3205, 0.6195, 0.2969, 0.6266, 0.02553, 0.749, 0.04144, 0.7349, 0.04368, 0.7382, 0.2969, 0.6266, 0.3205, 0.6195, 0.2987, 0.631, 0.02553, 0.749, 0.04368, 0.7382, 0.04528, 0.7418, 0.2987, 0.631, 0.3205, 0.6195, 0.3013, 0.635, 0.02553, 0.749, 0.04528, 0.7418, 0.04622, 0.7455, 0.3013, 0.635, 0.3205, 0.6195, 0.3046, 0.6385, 0.02553, 0.749, 0.04622, 0.7455, 0.04649, 0.7494, 0.3046, 0.6385, 0.3205, 0.6195, 0.3085, 0.6413, 0.02553, 0.749, 0.04649, 0.7494, 0.04608, 0.7533, 0.3004, 0.8687, 0.3097, 0.891, 0.2963, 0.871, 0.02553, 0.749, 0.04608, 0.7533, 0.045, 0.757, 0.2963, 0.871, 0.3097, 0.891, 0.2928, 0.874, 0.02553, 0.749, 0.045, 0.757, 0.04326, 0.7606, 0.2928, 0.874, 0.3097, 0.891, 0.2899, 0.8776, 0.02553, 0.749, 0.04326, 0.7606, 0.04089, 0.7638, 0.2899, 0.8776, 0.3097, 0.891, 0.2877, 0.8817, 0.02553, 0.749, 0.04089, 0.7638, 0.03793, 0.7665, 0.2877, 0.8817, 0.3097, 0.891, 0.2863, 0.8861, 0.02553, 0.749, 0.03793, 0.7665, 0.03444, 0.7688, 0.2863, 0.8861, 0.3097, 0.891, 0.2858, 0.8907, 0.02553, 0.749, 0.03444, 0.7688, 0.03049, 0.7704, 0.2858, 0.8907, 0.3097, 0.891, 0.2861, 0.8953, 0.02553, 0.749, 0.03049, 0.7704, 0.02618, 0.7712, 0.2861, 0.8953, 0.3097, 0.891, 0.2873, 0.8998, 0.6269, 0.8377, 0.5005, 0.8989, 0.4983, 0.5817, 0.6253, 0.6048, 0.3773, 0.06492, 0.3981, 0.4272, 0.2186, 0.4406, 0.173, 0.0801, 0.8126, 0.8729, 0.7087, 0.8202, 0.7084, 0.6156, 0.8122, 0.5944, 0.6031, 0.4274, 0.6242, 0.06505, 0.8285, 0.08046, 0.7825, 0.4409, 0.8285, 0.08046, 0.9403, 0.09989, 0.8743, 0.4568, 0.7825, 0.4409, 0.6031, 0.4274, 0.5006, 0.4257, 0.5008, 0.06316, 0.6242, 0.06505, 0.5005, 0.8989, 0.3733, 0.8395, 0.3717, 0.6065, 0.4983, 0.5817, 0.06113, 0.09941, 0.173, 0.0801, 0.2186, 0.4406, 0.1268, 0.4564, 0.5006, 0.4257, 0.3981, 0.4272, 0.3773, 0.06492, 0.5008, 0.06316, 0.9164, 0.8199, 0.8126, 0.8729, 0.8122, 0.5944, 0.9161, 0.6153])
me_028.materials.append(mat_r_finger0_0)
me_028.use_remesh_preserve_volume = False
me_028.use_remesh_preserve_attributes = False
me_028.use_mirror_vertex_groups = False
me_028.update()

# ---- objects
ob_finger0_0__001 = bpy.data.objects.new('finger0_0球.001', me_028)

# ---- transforms, parenting, visibility, modifiers, constraints
ob_finger0_0__001.location = (0.0, 0.0, 0.0)
ob_finger0_0__001.rotation_euler = (0.0, 0.0, 3.142)
ob_finger0_0__001.scale = (-0.2049, -0.2049, -0.2049)
ob_finger0_0__001.lineart.crease_threshold = 0.0

# ---- collection membership
col_collection_1.objects.link(ob_finger0_0__001)

# ---- scene / render settings (as saved in the file)
scene.frame_start = 1; scene.frame_end = 250; scene.frame_set(1)
scene.render.engine = 'BLENDER_EEVEE_NEXT'
scene.render.resolution_percentage = 50
scene.render.dither_intensity = 0.0
scene.cycles.use_denoising = False
scene.cycles.samples = 128
scene.cycles.sampling_pattern = 'TABULATED_SOBOL'
scene.cycles.use_adaptive_sampling = False
scene.cycles.use_light_tree = False
scene.cycles.blur_glossy = 0.0
scene.cycles.sample_clamp_indirect = 0.0
scene.view_settings.view_transform = 'Standard'
bpy.context.view_layer.update()

# ---- added for rendering (the .blend has no active camera and no usable light): camera, sun
cam_auto = bpy.data.cameras.new('AutoCamera')
cam_auto.lens = 50.0
cam_auto.sensor_width = 36.0
cam_auto.clip_end = 1000.0
ob_auto_camera = bpy.data.objects.new('AutoCamera', cam_auto)
scene.collection.objects.link(ob_auto_camera)
ob_auto_camera.location = (0.813688, -1.28474, 0.885732)
ob_auto_camera.rotation_euler = (1.09748, -7.21219e-08, 0.694738)
scene.camera = ob_auto_camera
light_auto_sun = bpy.data.lights.new('AutoSun', 'SUN')
light_auto_sun.energy = 3.0
light_auto_sun.angle = 0.0523599
ob_auto_sun = bpy.data.objects.new('AutoSun', light_auto_sun)
scene.collection.objects.link(ob_auto_sun)
ob_auto_sun.rotation_euler = (0.872665, 0.174533, 0.523599)
bpy.context.view_layer.update()
